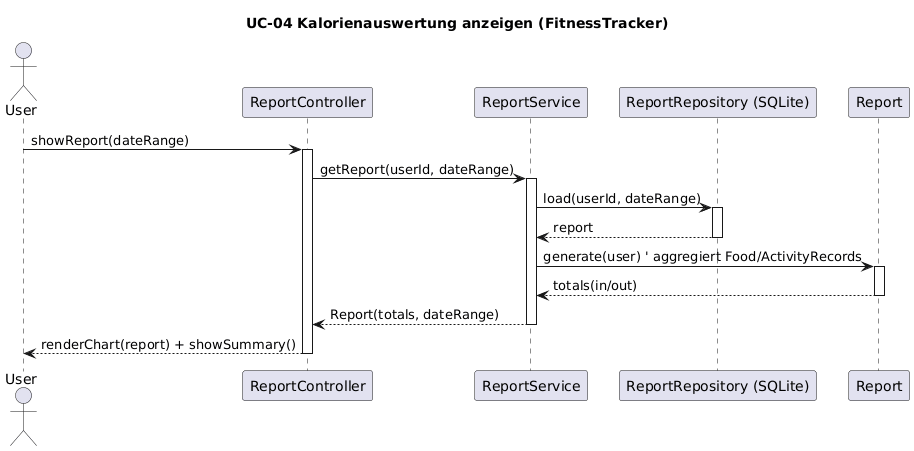

The diagram above was rendered by PlantUML. Its source (embedded in the PNG):
@startuml
title UC-04 Kalorienauswertung anzeigen (FitnessTracker)

actor User as U
participant "ReportController" as RC
participant "ReportService" as RS
participant "ReportRepository (SQLite)" as RR
participant "Report" as R

U -> RC : showReport(dateRange)
activate RC
RC -> RS : getReport(userId, dateRange)
activate RS

RS -> RR : load(userId, dateRange)
activate RR
RR --> RS : report
deactivate RR

RS -> R : generate(user) ' aggregiert Food/ActivityRecords
activate R
R --> RS : totals(in/out)
deactivate R

RS --> RC : Report(totals, dateRange)
deactivate RS

RC --> U : renderChart(report) + showSummary()
deactivate RC
@enduml